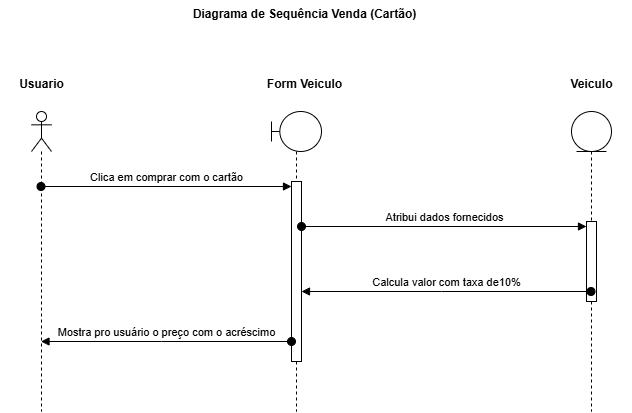

The diagram above was exported from draw.io. Its source (the exported page's mxGraphModel, read from the mxfile embedded in the PNG):
<mxGraphModel dx="1665" dy="841" grid="1" gridSize="10" guides="1" tooltips="1" connect="1" arrows="1" fold="1" page="1" pageScale="1" pageWidth="827" pageHeight="1169" math="0" shadow="0">
  <root>
    <mxCell id="0" />
    <mxCell id="1" parent="0" />
    <mxCell id="BMG40de8yYFnL8kOycTC-51" value="" style="shape=umlLifeline;perimeter=lifelinePerimeter;whiteSpace=wrap;html=1;container=1;dropTarget=0;collapsible=0;recursiveResize=0;outlineConnect=0;portConstraint=eastwest;newEdgeStyle={&quot;curved&quot;:0,&quot;rounded&quot;:0};participant=umlActor;" vertex="1" parent="1">
      <mxGeometry x="110" y="170" width="20" height="300" as="geometry" />
    </mxCell>
    <mxCell id="BMG40de8yYFnL8kOycTC-52" value="" style="shape=umlLifeline;perimeter=lifelinePerimeter;whiteSpace=wrap;html=1;container=1;dropTarget=0;collapsible=0;recursiveResize=0;outlineConnect=0;portConstraint=eastwest;newEdgeStyle={&quot;curved&quot;:0,&quot;rounded&quot;:0};participant=umlBoundary;" vertex="1" parent="1">
      <mxGeometry x="350" y="170" width="50" height="300" as="geometry" />
    </mxCell>
    <mxCell id="BMG40de8yYFnL8kOycTC-59" value="" style="html=1;points=[[0,0,0,0,5],[0,1,0,0,-5],[1,0,0,0,5],[1,1,0,0,-5]];perimeter=orthogonalPerimeter;outlineConnect=0;targetShapes=umlLifeline;portConstraint=eastwest;newEdgeStyle={&quot;curved&quot;:0,&quot;rounded&quot;:0};" vertex="1" parent="BMG40de8yYFnL8kOycTC-52">
      <mxGeometry x="20" y="70" width="10" height="180" as="geometry" />
    </mxCell>
    <mxCell id="BMG40de8yYFnL8kOycTC-53" value="" style="shape=umlLifeline;perimeter=lifelinePerimeter;whiteSpace=wrap;html=1;container=1;dropTarget=0;collapsible=0;recursiveResize=0;outlineConnect=0;portConstraint=eastwest;newEdgeStyle={&quot;curved&quot;:0,&quot;rounded&quot;:0};participant=umlEntity;" vertex="1" parent="1">
      <mxGeometry x="650" y="170" width="40" height="300" as="geometry" />
    </mxCell>
    <mxCell id="BMG40de8yYFnL8kOycTC-62" value="" style="html=1;points=[[0,0,0,0,5],[0,1,0,0,-5],[1,0,0,0,5],[1,1,0,0,-5]];perimeter=orthogonalPerimeter;outlineConnect=0;targetShapes=umlLifeline;portConstraint=eastwest;newEdgeStyle={&quot;curved&quot;:0,&quot;rounded&quot;:0};" vertex="1" parent="BMG40de8yYFnL8kOycTC-53">
      <mxGeometry x="15" y="110" width="10" height="80" as="geometry" />
    </mxCell>
    <mxCell id="BMG40de8yYFnL8kOycTC-54" value="Diagrama de Sequência Venda (Cartão)" style="text;align=center;fontStyle=1;verticalAlign=middle;spacingLeft=3;spacingRight=3;strokeColor=none;rotatable=0;points=[[0,0.5],[1,0.5]];portConstraint=eastwest;html=1;" vertex="1" parent="1">
      <mxGeometry x="270" y="60" width="225" height="26" as="geometry" />
    </mxCell>
    <mxCell id="BMG40de8yYFnL8kOycTC-55" value="Usuario" style="text;align=center;fontStyle=1;verticalAlign=middle;spacingLeft=3;spacingRight=3;strokeColor=none;rotatable=0;points=[[0,0.5],[1,0.5]];portConstraint=eastwest;html=1;" vertex="1" parent="1">
      <mxGeometry x="80" y="130" width="80" height="26" as="geometry" />
    </mxCell>
    <mxCell id="BMG40de8yYFnL8kOycTC-56" value="Veiculo" style="text;align=center;fontStyle=1;verticalAlign=middle;spacingLeft=3;spacingRight=3;strokeColor=none;rotatable=0;points=[[0,0.5],[1,0.5]];portConstraint=eastwest;html=1;" vertex="1" parent="1">
      <mxGeometry x="630" y="130" width="80" height="26" as="geometry" />
    </mxCell>
    <mxCell id="BMG40de8yYFnL8kOycTC-57" value="Form Veiculo" style="text;align=center;fontStyle=1;verticalAlign=middle;spacingLeft=3;spacingRight=3;strokeColor=none;rotatable=0;points=[[0,0.5],[1,0.5]];portConstraint=eastwest;html=1;" vertex="1" parent="1">
      <mxGeometry x="342.5" y="130" width="80" height="26" as="geometry" />
    </mxCell>
    <mxCell id="BMG40de8yYFnL8kOycTC-60" value="Clica em comprar com o cartão" style="html=1;verticalAlign=bottom;startArrow=oval;endArrow=block;startSize=8;curved=0;rounded=0;entryX=0;entryY=0;entryDx=0;entryDy=5;" edge="1" target="BMG40de8yYFnL8kOycTC-59" parent="1" source="BMG40de8yYFnL8kOycTC-51">
      <mxGeometry x="-0.002" relative="1" as="geometry">
        <mxPoint x="310" y="245" as="sourcePoint" />
        <mxPoint as="offset" />
      </mxGeometry>
    </mxCell>
    <mxCell id="BMG40de8yYFnL8kOycTC-63" value="Atribui dados fornecidos" style="html=1;verticalAlign=bottom;startArrow=oval;endArrow=block;startSize=8;curved=0;rounded=0;entryX=0;entryY=0;entryDx=0;entryDy=5;" edge="1" target="BMG40de8yYFnL8kOycTC-62" parent="1" source="BMG40de8yYFnL8kOycTC-59">
      <mxGeometry relative="1" as="geometry">
        <mxPoint x="590" y="285" as="sourcePoint" />
      </mxGeometry>
    </mxCell>
    <mxCell id="BMG40de8yYFnL8kOycTC-65" value="Calcula valor com taxa de10%" style="html=1;verticalAlign=bottom;startArrow=oval;startFill=1;endArrow=block;startSize=8;curved=0;rounded=0;" edge="1" parent="1" source="BMG40de8yYFnL8kOycTC-53" target="BMG40de8yYFnL8kOycTC-59">
      <mxGeometry width="60" relative="1" as="geometry">
        <mxPoint x="450" y="360" as="sourcePoint" />
        <mxPoint x="510" y="360" as="targetPoint" />
        <Array as="points">
          <mxPoint x="520" y="350" />
        </Array>
      </mxGeometry>
    </mxCell>
    <mxCell id="BMG40de8yYFnL8kOycTC-67" value="Mostra pro usuário o preço com o acréscimo" style="html=1;verticalAlign=bottom;startArrow=oval;startFill=1;endArrow=block;startSize=8;curved=0;rounded=0;" edge="1" parent="1" source="BMG40de8yYFnL8kOycTC-59" target="BMG40de8yYFnL8kOycTC-51">
      <mxGeometry width="60" relative="1" as="geometry">
        <mxPoint x="450" y="360" as="sourcePoint" />
        <mxPoint x="510" y="360" as="targetPoint" />
        <Array as="points">
          <mxPoint x="240" y="400" />
        </Array>
      </mxGeometry>
    </mxCell>
  </root>
</mxGraphModel>